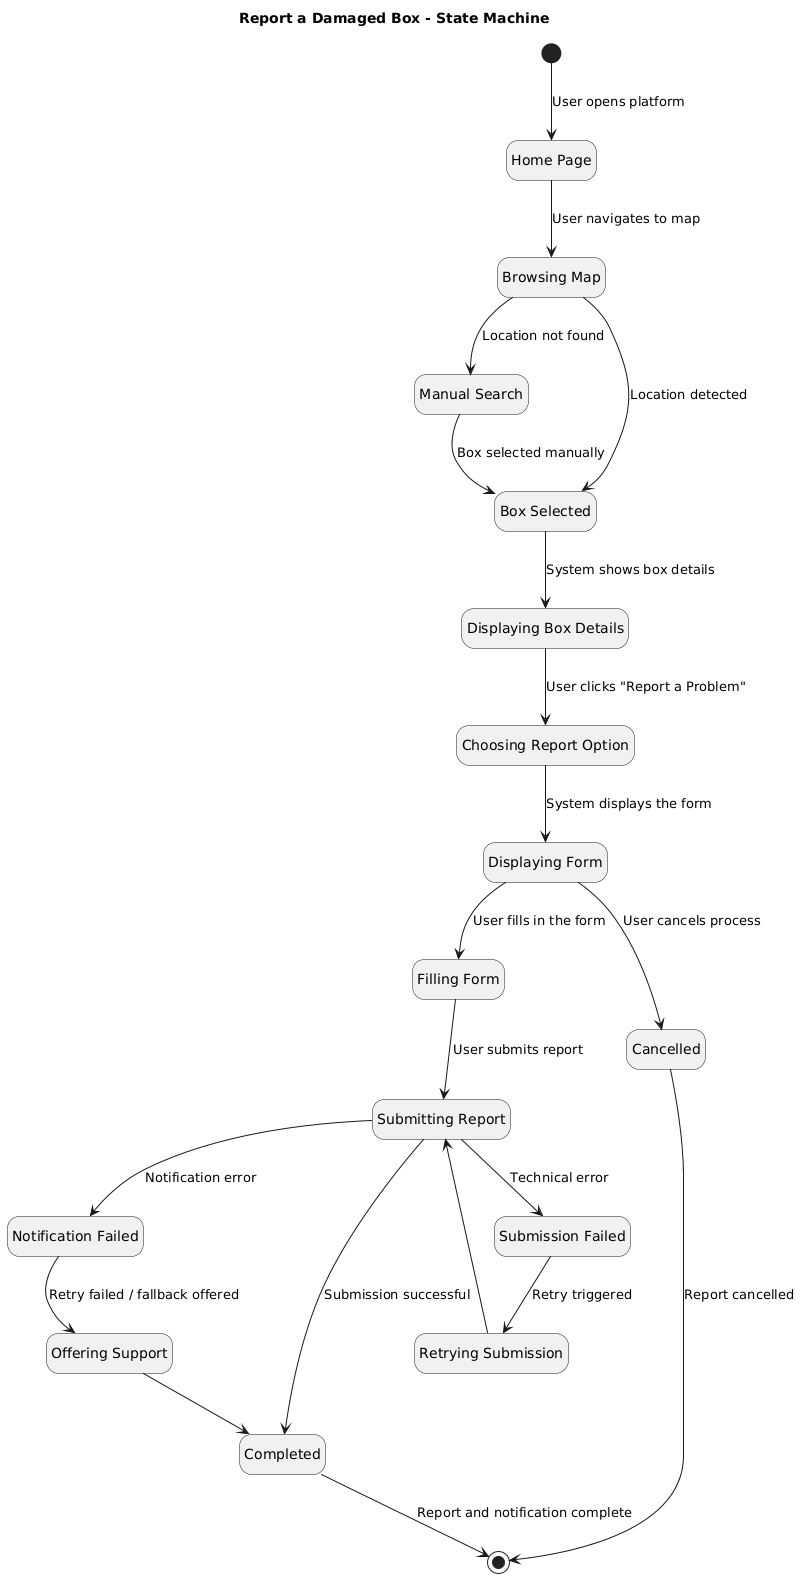

The diagram above was rendered by PlantUML. Its source (embedded in the PNG):
@startuml
title Report a Damaged Box - State Machine

hide empty description

state "Home Page" as Idle
state "Browsing Map" as Browsing
state "Manual Search" as ManualSearch
state "Box Selected" as BoxSelected
state "Displaying Box Details" as BoxDetails
state "Choosing Report Option" as ChoosingOption
state "Displaying Form" as Form
state "Filling Form" as FillingForm
state "Submitting Report" as Submitting
state "Submission Failed" as SubmissionFailed
state "Retrying Submission" as Retrying
state "Notification Failed" as NotificationFailed
state "Offering Support" as Support
state "Cancelled" as Cancelled
state "Completed" as Completed

[*] --> Idle : User opens platform

Idle --> Browsing : User navigates to map

Browsing --> BoxSelected : Location detected
Browsing --> ManualSearch : Location not found
ManualSearch --> BoxSelected : Box selected manually

BoxSelected --> BoxDetails : System shows box details
BoxDetails --> ChoosingOption : User clicks "Report a Problem"
ChoosingOption --> Form : System displays the form

Form --> Cancelled : User cancels process
Cancelled --> [*] : Report cancelled

Form --> FillingForm : User fills in the form
FillingForm --> Submitting : User submits report

Submitting --> Completed : Submission successful
Submitting --> SubmissionFailed : Technical error

SubmissionFailed --> Retrying : Retry triggered
Retrying --> Submitting

Submitting --> NotificationFailed : Notification error
NotificationFailed --> Support : Retry failed / fallback offered
Support --> Completed

Completed --> [*] : Report and notification complete
@enduml